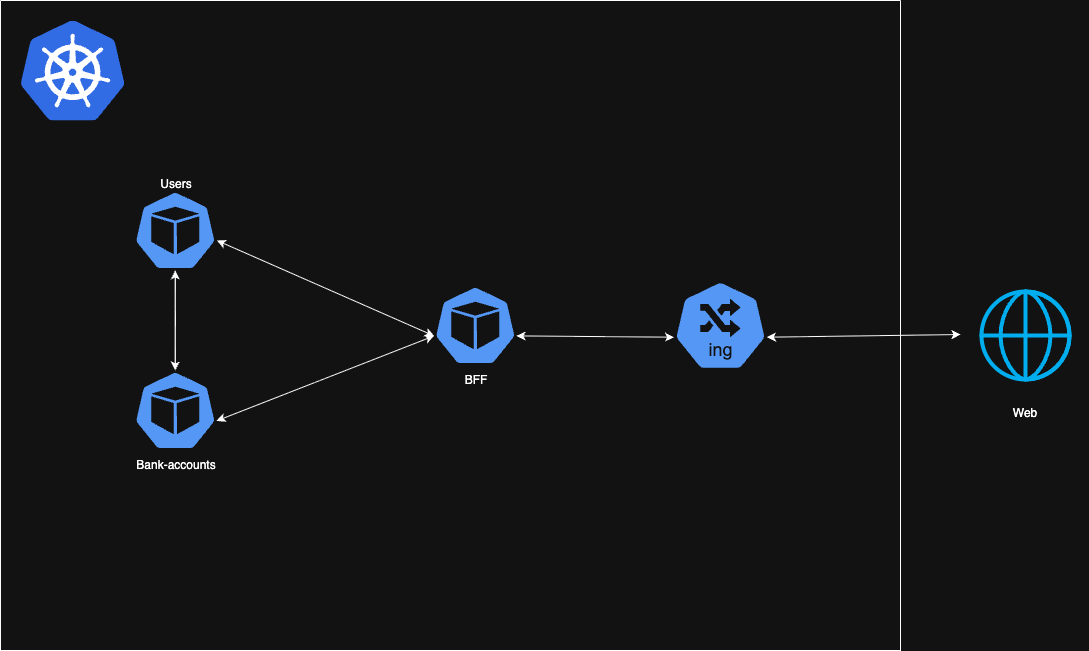

The diagram above was exported from draw.io. Its source (the exported page's mxGraphModel, read from the mxfile embedded in the PNG):
<mxGraphModel dx="1452" dy="886" grid="1" gridSize="10" guides="1" tooltips="1" connect="1" arrows="1" fold="1" page="1" pageScale="1" pageWidth="850" pageHeight="1100" math="0" shadow="0">
  <root>
    <mxCell id="0" />
    <mxCell id="1" parent="0" />
    <mxCell id="o05LGGt6VZDTZeeH0SNl-1" value="" style="swimlane;startSize=0;" vertex="1" parent="1">
      <mxGeometry x="170" y="100" width="900" height="650" as="geometry" />
    </mxCell>
    <mxCell id="o05LGGt6VZDTZeeH0SNl-17" value="" style="edgeStyle=orthogonalEdgeStyle;rounded=0;orthogonalLoop=1;jettySize=auto;html=1;" edge="1" parent="o05LGGt6VZDTZeeH0SNl-1" source="o05LGGt6VZDTZeeH0SNl-3" target="o05LGGt6VZDTZeeH0SNl-4">
      <mxGeometry relative="1" as="geometry" />
    </mxCell>
    <mxCell id="o05LGGt6VZDTZeeH0SNl-3" value="" style="aspect=fixed;sketch=0;html=1;dashed=0;whitespace=wrap;verticalLabelPosition=bottom;verticalAlign=top;fillColor=#2875E2;strokeColor=#ffffff;points=[[0.005,0.63,0],[0.1,0.2,0],[0.9,0.2,0],[0.5,0,0],[0.995,0.63,0],[0.72,0.99,0],[0.5,1,0],[0.28,0.99,0]];shape=mxgraph.kubernetes.icon2;prIcon=pod" vertex="1" parent="o05LGGt6VZDTZeeH0SNl-1">
      <mxGeometry x="133.13" y="190" width="83.33" height="80" as="geometry" />
    </mxCell>
    <mxCell id="o05LGGt6VZDTZeeH0SNl-4" value="Bank-accounts" style="aspect=fixed;sketch=0;html=1;dashed=0;whitespace=wrap;verticalLabelPosition=bottom;verticalAlign=top;fillColor=#2875E2;strokeColor=#ffffff;points=[[0.005,0.63,0],[0.1,0.2,0],[0.9,0.2,0],[0.5,0,0],[0.995,0.63,0],[0.72,0.99,0],[0.5,1,0],[0.28,0.99,0]];shape=mxgraph.kubernetes.icon2;prIcon=pod" vertex="1" parent="o05LGGt6VZDTZeeH0SNl-1">
      <mxGeometry x="133.13" y="370" width="83.33" height="80" as="geometry" />
    </mxCell>
    <mxCell id="o05LGGt6VZDTZeeH0SNl-5" value="" style="aspect=fixed;sketch=0;html=1;dashed=0;whitespace=wrap;verticalLabelPosition=bottom;verticalAlign=top;fillColor=#2875E2;strokeColor=#ffffff;points=[[0.005,0.63,0],[0.1,0.2,0],[0.9,0.2,0],[0.5,0,0],[0.995,0.63,0],[0.72,0.99,0],[0.5,1,0],[0.28,0.99,0]];shape=mxgraph.kubernetes.icon2;kubernetesLabel=1;prIcon=ing" vertex="1" parent="o05LGGt6VZDTZeeH0SNl-1">
      <mxGeometry x="673.13" y="280" width="93.75" height="90" as="geometry" />
    </mxCell>
    <mxCell id="o05LGGt6VZDTZeeH0SNl-6" value="BFF" style="aspect=fixed;sketch=0;html=1;dashed=0;whitespace=wrap;verticalLabelPosition=bottom;verticalAlign=top;fillColor=#2875E2;strokeColor=#ffffff;points=[[0.005,0.63,0],[0.1,0.2,0],[0.9,0.2,0],[0.5,0,0],[0.995,0.63,0],[0.72,0.99,0],[0.5,1,0],[0.28,0.99,0]];shape=mxgraph.kubernetes.icon2;prIcon=pod" vertex="1" parent="o05LGGt6VZDTZeeH0SNl-1">
      <mxGeometry x="433.13" y="285" width="83.33" height="80" as="geometry" />
    </mxCell>
    <mxCell id="o05LGGt6VZDTZeeH0SNl-13" value="" style="endArrow=classic;startArrow=classic;html=1;rounded=0;exitX=0.995;exitY=0.63;exitDx=0;exitDy=0;exitPerimeter=0;entryX=0.005;entryY=0.63;entryDx=0;entryDy=0;entryPerimeter=0;" edge="1" parent="o05LGGt6VZDTZeeH0SNl-1" source="o05LGGt6VZDTZeeH0SNl-6" target="o05LGGt6VZDTZeeH0SNl-5">
      <mxGeometry width="50" height="50" relative="1" as="geometry">
        <mxPoint x="1013.13" y="483" as="sourcePoint" />
        <mxPoint x="1320.13" y="480" as="targetPoint" />
      </mxGeometry>
    </mxCell>
    <mxCell id="o05LGGt6VZDTZeeH0SNl-14" value="" style="endArrow=classic;startArrow=classic;html=1;rounded=0;exitX=0.995;exitY=0.63;exitDx=0;exitDy=0;exitPerimeter=0;entryX=0.005;entryY=0.63;entryDx=0;entryDy=0;entryPerimeter=0;" edge="1" parent="o05LGGt6VZDTZeeH0SNl-1" target="o05LGGt6VZDTZeeH0SNl-6">
      <mxGeometry width="50" height="50" relative="1" as="geometry">
        <mxPoint x="216.45999999999998" y="240" as="sourcePoint" />
        <mxPoint x="373.4599999999999" y="242" as="targetPoint" />
      </mxGeometry>
    </mxCell>
    <mxCell id="o05LGGt6VZDTZeeH0SNl-15" value="" style="endArrow=classic;startArrow=classic;html=1;rounded=0;exitX=0.995;exitY=0.63;exitDx=0;exitDy=0;exitPerimeter=0;entryX=0.005;entryY=0.63;entryDx=0;entryDy=0;entryPerimeter=0;" edge="1" parent="o05LGGt6VZDTZeeH0SNl-1" source="o05LGGt6VZDTZeeH0SNl-4" target="o05LGGt6VZDTZeeH0SNl-6">
      <mxGeometry width="50" height="50" relative="1" as="geometry">
        <mxPoint x="373.13" y="400" as="sourcePoint" />
        <mxPoint x="589.8000000000001" y="495" as="targetPoint" />
      </mxGeometry>
    </mxCell>
    <mxCell id="o05LGGt6VZDTZeeH0SNl-16" value="" style="endArrow=classic;startArrow=classic;html=1;rounded=0;exitX=0.5;exitY=0;exitDx=0;exitDy=0;exitPerimeter=0;entryX=0.5;entryY=1;entryDx=0;entryDy=0;entryPerimeter=0;" edge="1" parent="o05LGGt6VZDTZeeH0SNl-1" source="o05LGGt6VZDTZeeH0SNl-4" target="o05LGGt6VZDTZeeH0SNl-3">
      <mxGeometry width="50" height="50" relative="1" as="geometry">
        <mxPoint x="303.13" y="475" as="sourcePoint" />
        <mxPoint x="520.13" y="390" as="targetPoint" />
      </mxGeometry>
    </mxCell>
    <mxCell id="o05LGGt6VZDTZeeH0SNl-18" value="Users" style="text;html=1;align=center;verticalAlign=middle;resizable=0;points=[];autosize=1;strokeColor=none;fillColor=none;" vertex="1" parent="o05LGGt6VZDTZeeH0SNl-1">
      <mxGeometry x="149.79000000000002" y="168" width="50" height="30" as="geometry" />
    </mxCell>
    <mxCell id="o05LGGt6VZDTZeeH0SNl-19" value="" style="image;sketch=0;aspect=fixed;html=1;points=[];align=center;fontSize=12;image=img/lib/mscae/Kubernetes.svg;" vertex="1" parent="o05LGGt6VZDTZeeH0SNl-1">
      <mxGeometry x="20" y="20" width="104.17" height="100" as="geometry" />
    </mxCell>
    <mxCell id="o05LGGt6VZDTZeeH0SNl-10" value="Web" style="shape=image;html=1;verticalAlign=top;verticalLabelPosition=bottom;labelBackgroundColor=#ffffff;imageAspect=0;aspect=fixed;image=https://icons.diagrams.net/icon-cache1/For_Your_Interface__Free_Samples_-2968/Globe-1002.svg" vertex="1" parent="1">
      <mxGeometry x="1130" y="370" width="128" height="128" as="geometry" />
    </mxCell>
    <mxCell id="o05LGGt6VZDTZeeH0SNl-12" value="" style="endArrow=classic;startArrow=classic;html=1;rounded=0;exitX=0.995;exitY=0.63;exitDx=0;exitDy=0;exitPerimeter=0;entryX=0;entryY=0.5;entryDx=0;entryDy=0;" edge="1" parent="1" source="o05LGGt6VZDTZeeH0SNl-5" target="o05LGGt6VZDTZeeH0SNl-10">
      <mxGeometry width="50" height="50" relative="1" as="geometry">
        <mxPoint x="1090" y="510" as="sourcePoint" />
        <mxPoint x="1140" y="460" as="targetPoint" />
      </mxGeometry>
    </mxCell>
  </root>
</mxGraphModel>